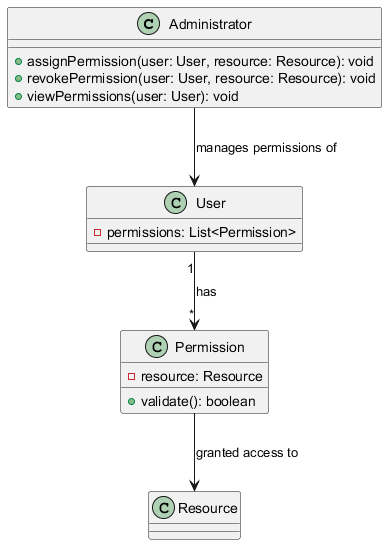

The diagram above was rendered by PlantUML. Its source (embedded in the PNG):
@startuml
class Administrator {
    + assignPermission(user: User, resource: Resource): void
    + revokePermission(user: User, resource: Resource): void
    + viewPermissions(user: User): void
}

class User {
    - permissions: List<Permission>
}

class Permission {
    - resource: Resource
    + validate(): boolean
}

class Resource {
}

Administrator --> User: "manages permissions of"
User "1" --> "*" Permission: "has"
Permission --> Resource: "granted access to"
@enduml